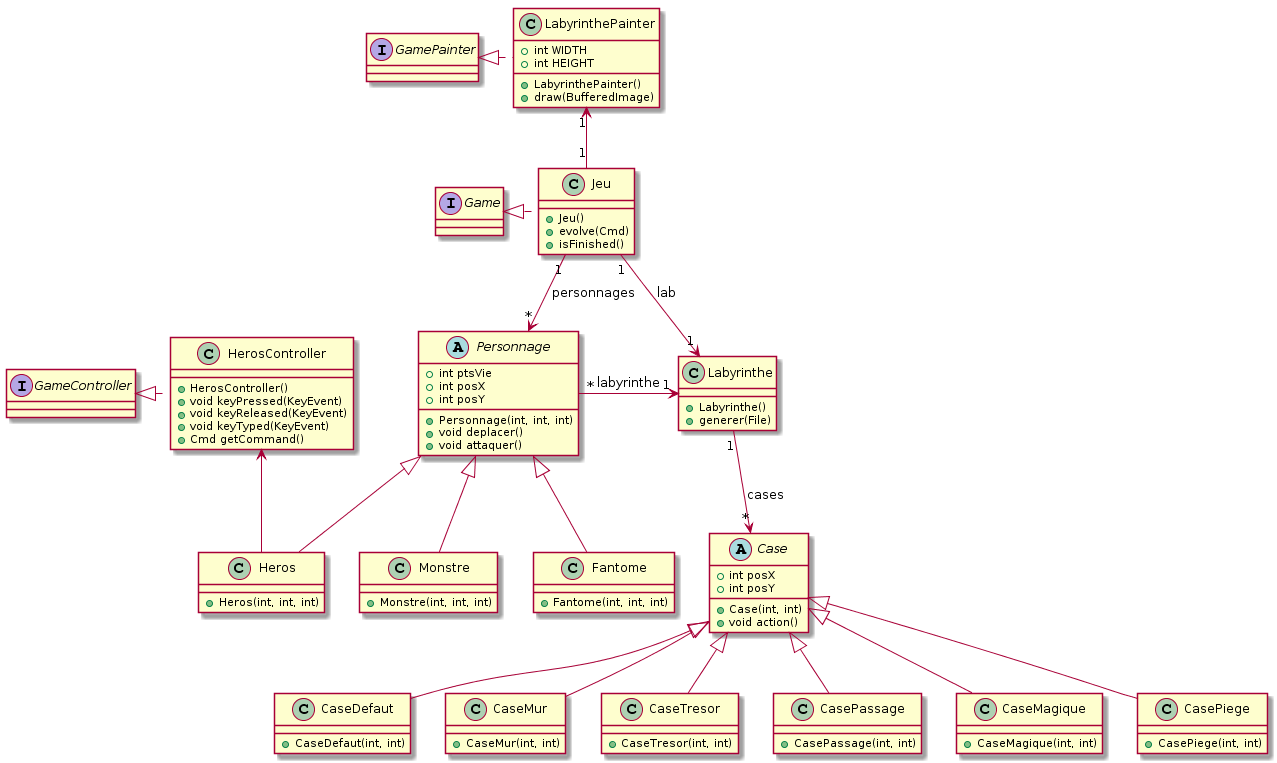

The diagram above was rendered by PlantUML. Its source (embedded in the PNG):
@startuml
abstract Personnage{
+ int ptsVie
+ int posX
+ int posY
+Personnage(int, int, int)
+void deplacer()
+void attaquer()
}

class Jeu{

}

class Heros{
+Heros(int, int, int)
}
class Monstre{
+Monstre(int, int, int)
}
class Fantome{
+Fantome(int, int, int)
}
class Labyrinthe{
+Labyrinthe()
+generer(File)
}
abstract Case{
+int posX
+int posY
+Case(int, int)
+void action()
}
class CaseDefaut{
+CaseDefaut(int, int)
}
class CaseMur{
+CaseMur(int, int)
}
class CaseTresor{
+CaseTresor(int, int)
}
class CasePassage{
+CasePassage(int, int)
}
class CaseMagique{
+CaseMagique(int, int)
}
class CasePiege{
+CasePiege(int, int)
}
class HerosController{
+HerosController()
+void keyPressed(KeyEvent)
+void keyReleased(KeyEvent)
+void keyTyped(KeyEvent)
+Cmd getCommand()
}
interface GameController
interface Game
interface GamePainter
class LabyrinthePainter{
+int WIDTH
+int HEIGHT
+LabyrinthePainter()
+draw(BufferedImage)
}
class Jeu{
+Jeu()
+evolve(Cmd)
+isFinished()
}

Personnage <|-- Heros
Personnage <|-- Monstre
Personnage <|-- Fantome
Case <|-- CaseDefaut
Case <|-- CaseMur
Case <|-- CaseTresor
Case <|-- CasePassage
Case <|-- CaseMagique
Case <|-- CasePiege

Labyrinthe "1"-->"*" Case : cases
Personnage "*"->"1" Labyrinthe : labyrinthe
HerosController <-- Heros
Jeu "1"-->"1" Labyrinthe : lab
Jeu "1"-->"*" Personnage : personnages
GameController <|. HerosController
Game <|. Jeu
LabyrinthePainter "1"<--"1" Jeu
GamePainter <|. LabyrinthePainter
@enduml